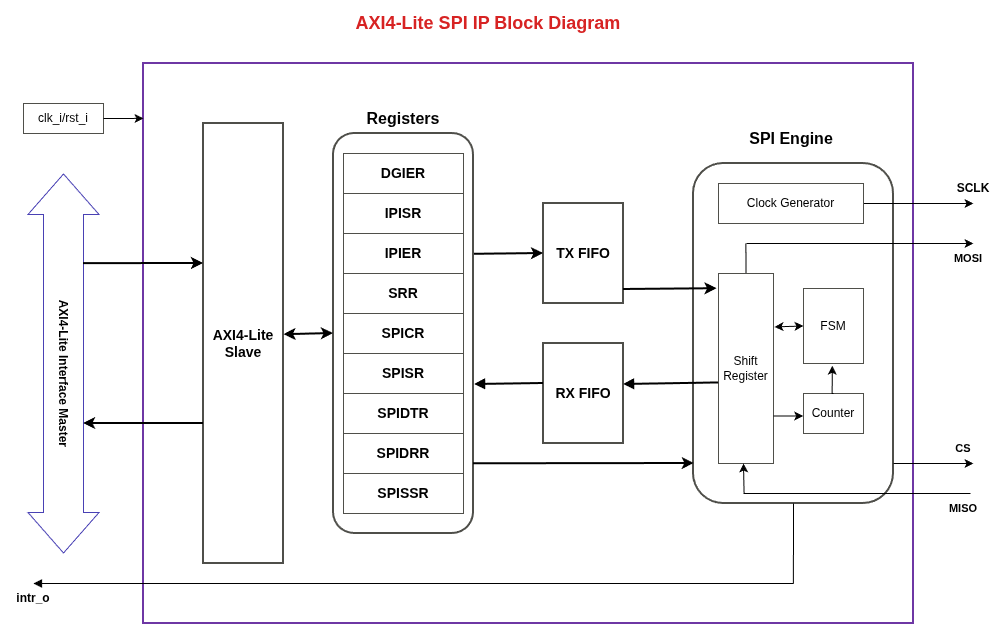

The diagram above was exported from draw.io. Its source (the exported page's mxGraphModel, read from the mxfile embedded in the PNG):
<mxGraphModel dx="1510" dy="867" grid="0" gridSize="10" guides="1" tooltips="1" connect="1" arrows="1" fold="1" page="1" pageScale="1" pageWidth="1100" pageHeight="850" math="0" shadow="0">
  <root>
    <mxCell id="0" />
    <mxCell id="1" parent="0" />
    <mxCell id="KzQLSP_4u_YGNYhwXf5o-75" parent="1" style="rounded=1;whiteSpace=wrap;html=1;strokeColor=light-dark(#4f4f4a, #252500);fillColor=none;strokeWidth=2;" value="" vertex="1">
      <mxGeometry height="340" width="200" x="750" y="260" as="geometry" />
    </mxCell>
    <mxCell id="KzQLSP_4u_YGNYhwXf5o-76" parent="1" style="rounded=0;whiteSpace=wrap;html=1;strokeColor=light-dark(#6e37a4, #252500);fillColor=none;strokeWidth=2;" value="" vertex="1">
      <mxGeometry height="560" width="770" x="200" y="160" as="geometry" />
    </mxCell>
    <mxCell id="KzQLSP_4u_YGNYhwXf5o-2" parent="1" style="rounded=0;whiteSpace=wrap;html=1;strokeColor=light-dark(#4f4f4a, #252500);fillColor=none;strokeWidth=2;" value="&lt;b&gt;&lt;font style=&quot;font-size: 14px;&quot;&gt;AXI4-Lite Slave&lt;/font&gt;&lt;/b&gt;" vertex="1">
      <mxGeometry height="440" width="80" x="260" y="220" as="geometry" />
    </mxCell>
    <mxCell id="KzQLSP_4u_YGNYhwXf5o-3" edge="1" parent="1" style="shape=flexArrow;endArrow=classic;startArrow=classic;html=1;rounded=0;width=40;startSize=13.16;startWidth=30;endWidth=30;endSize=13.16;strokeColor=light-dark(#4941b4, #ededed);" value="">
      <mxGeometry height="100" relative="1" width="100" as="geometry">
        <mxPoint x="120" y="650" as="sourcePoint" />
        <mxPoint x="120" y="270" as="targetPoint" />
      </mxGeometry>
    </mxCell>
    <mxCell id="KzQLSP_4u_YGNYhwXf5o-4" connectable="0" parent="KzQLSP_4u_YGNYhwXf5o-3" style="edgeLabel;html=1;align=center;verticalAlign=middle;resizable=0;points=[];rotation=90;fontSize=6;" value="&lt;h1&gt;&lt;font&gt;AXI4-Lite Interface Master&lt;/font&gt;&lt;/h1&gt;" vertex="1">
      <mxGeometry relative="1" x="0.1853" y="-7" as="geometry">
        <mxPoint x="-7" y="44" as="offset" />
      </mxGeometry>
    </mxCell>
    <mxCell id="KzQLSP_4u_YGNYhwXf5o-25" edge="1" parent="1" style="endArrow=classic;html=1;rounded=0;fontFamily=Helvetica;fontSize=11;fontColor=default;labelBackgroundColor=default;resizable=0;entryX=0;entryY=0.227;entryDx=0;entryDy=0;entryPerimeter=0;strokeWidth=2;" value="">
      <mxGeometry height="50" relative="1" width="50" as="geometry">
        <mxPoint x="140" y="360.12" as="sourcePoint" />
        <mxPoint x="260" y="360" as="targetPoint" />
      </mxGeometry>
    </mxCell>
    <mxCell id="KzQLSP_4u_YGNYhwXf5o-26" edge="1" parent="1" style="endArrow=classic;html=1;rounded=0;fontFamily=Helvetica;fontSize=11;fontColor=default;labelBackgroundColor=default;resizable=0;strokeWidth=2;" value="">
      <mxGeometry height="50" relative="1" width="50" as="geometry">
        <mxPoint x="260" y="520" as="sourcePoint" />
        <mxPoint x="140" y="520" as="targetPoint" />
      </mxGeometry>
    </mxCell>
    <mxCell id="KzQLSP_4u_YGNYhwXf5o-31" parent="1" style="text;html=1;whiteSpace=wrap;strokeColor=none;fillColor=none;align=center;verticalAlign=middle;rounded=0;autosize=1;resizable=0;fontFamily=Helvetica;fontSize=11;fontColor=default;labelBackgroundColor=default;" value="&lt;b&gt;&lt;font style=&quot;font-size: 16px;&quot;&gt;Registers&lt;/font&gt;&lt;/b&gt;" vertex="1">
      <mxGeometry height="30" width="100" x="410" y="200" as="geometry" />
    </mxCell>
    <mxCell id="KzQLSP_4u_YGNYhwXf5o-47" connectable="0" parent="1" style="group;strokeWidth=2;" value="" vertex="1">
      <mxGeometry height="400" width="130" x="400" y="250" as="geometry" />
    </mxCell>
    <mxCell id="KzQLSP_4u_YGNYhwXf5o-29" parent="KzQLSP_4u_YGNYhwXf5o-47" style="rounded=0;whiteSpace=wrap;html=1;strokeColor=light-dark(#4f4f4a, #252500);fillColor=none;" value="&lt;b&gt;&lt;font style=&quot;font-size: 14px;&quot;&gt;DGIER&lt;/font&gt;&lt;/b&gt;" vertex="1">
      <mxGeometry height="40" width="120" as="geometry" />
    </mxCell>
    <mxCell id="KzQLSP_4u_YGNYhwXf5o-38" parent="KzQLSP_4u_YGNYhwXf5o-47" style="rounded=0;whiteSpace=wrap;html=1;strokeColor=light-dark(#4f4f4a, #252500);fillColor=none;" value="&lt;b&gt;&lt;font style=&quot;font-size: 14px;&quot;&gt;IPISR&lt;/font&gt;&lt;/b&gt;" vertex="1">
      <mxGeometry height="40" width="120" y="40" as="geometry" />
    </mxCell>
    <mxCell id="KzQLSP_4u_YGNYhwXf5o-39" parent="KzQLSP_4u_YGNYhwXf5o-47" style="rounded=0;whiteSpace=wrap;html=1;strokeColor=light-dark(#4f4f4a, #252500);fillColor=none;" value="&lt;b&gt;&lt;font style=&quot;font-size: 14px;&quot;&gt;IPIER&lt;/font&gt;&lt;/b&gt;" vertex="1">
      <mxGeometry height="40" width="120" y="80" as="geometry" />
    </mxCell>
    <mxCell id="KzQLSP_4u_YGNYhwXf5o-40" parent="KzQLSP_4u_YGNYhwXf5o-47" style="rounded=0;whiteSpace=wrap;html=1;strokeColor=light-dark(#4f4f4a, #252500);fillColor=none;" value="&lt;span style=&quot;font-size: 14px;&quot;&gt;&lt;b&gt;SRR&lt;/b&gt;&lt;/span&gt;" vertex="1">
      <mxGeometry height="40" width="120" y="120" as="geometry" />
    </mxCell>
    <mxCell id="KzQLSP_4u_YGNYhwXf5o-41" parent="KzQLSP_4u_YGNYhwXf5o-47" style="rounded=0;whiteSpace=wrap;html=1;strokeColor=light-dark(#4f4f4a, #252500);fillColor=none;" value="&lt;span style=&quot;font-size: 14px;&quot;&gt;&lt;b&gt;SPICR&lt;/b&gt;&lt;/span&gt;" vertex="1">
      <mxGeometry height="40" width="120" y="160" as="geometry" />
    </mxCell>
    <mxCell id="KzQLSP_4u_YGNYhwXf5o-42" parent="KzQLSP_4u_YGNYhwXf5o-47" style="rounded=0;whiteSpace=wrap;html=1;strokeColor=light-dark(#4f4f4a, #252500);fillColor=none;" value="&lt;b style=&quot;font-size: 14px;&quot;&gt;SPISR&lt;/b&gt;" vertex="1">
      <mxGeometry height="40" width="120" y="200" as="geometry" />
    </mxCell>
    <mxCell id="KzQLSP_4u_YGNYhwXf5o-43" parent="KzQLSP_4u_YGNYhwXf5o-47" style="rounded=0;whiteSpace=wrap;html=1;strokeColor=light-dark(#4f4f4a, #252500);fillColor=none;" value="&lt;b style=&quot;font-size: 14px;&quot;&gt;SPIDTR&lt;/b&gt;" vertex="1">
      <mxGeometry height="40" width="120" y="240" as="geometry" />
    </mxCell>
    <mxCell id="KzQLSP_4u_YGNYhwXf5o-44" parent="KzQLSP_4u_YGNYhwXf5o-47" style="rounded=0;whiteSpace=wrap;html=1;strokeColor=light-dark(#4f4f4a, #252500);fillColor=none;" value="&lt;b style=&quot;font-size: 14px;&quot;&gt;SPIDRR&lt;/b&gt;" vertex="1">
      <mxGeometry height="40" width="120" y="280" as="geometry" />
    </mxCell>
    <mxCell id="KzQLSP_4u_YGNYhwXf5o-45" parent="KzQLSP_4u_YGNYhwXf5o-47" style="rounded=0;whiteSpace=wrap;html=1;strokeColor=light-dark(#4f4f4a, #252500);fillColor=none;" value="&lt;b style=&quot;font-size: 14px;&quot;&gt;SPISSR&lt;/b&gt;" vertex="1">
      <mxGeometry height="40" width="120" y="320" as="geometry" />
    </mxCell>
    <mxCell id="KzQLSP_4u_YGNYhwXf5o-52" parent="KzQLSP_4u_YGNYhwXf5o-47" style="rounded=1;whiteSpace=wrap;html=1;strokeColor=light-dark(#4f4f4a, #252500);fillColor=none;strokeWidth=2;" value="" vertex="1">
      <mxGeometry height="400" width="140" x="-10" y="-20" as="geometry" />
    </mxCell>
    <mxCell id="KzQLSP_4u_YGNYhwXf5o-48" parent="1" style="rounded=0;whiteSpace=wrap;html=1;strokeColor=light-dark(#4f4f4a, #252500);fillColor=none;strokeWidth=2;" value="&lt;b&gt;&lt;font style=&quot;font-size: 14px;&quot;&gt;TX FIFO&lt;/font&gt;&lt;/b&gt;" vertex="1">
      <mxGeometry height="100" width="80" x="600" y="300" as="geometry" />
    </mxCell>
    <mxCell id="KzQLSP_4u_YGNYhwXf5o-49" parent="1" style="rounded=0;whiteSpace=wrap;html=1;strokeColor=light-dark(#4f4f4a, #252500);fillColor=none;strokeWidth=2;" value="&lt;b&gt;&lt;font style=&quot;font-size: 14px;&quot;&gt;RX FIFO&lt;/font&gt;&lt;/b&gt;" vertex="1">
      <mxGeometry height="100" width="80" x="600" y="440" as="geometry" />
    </mxCell>
    <mxCell id="KzQLSP_4u_YGNYhwXf5o-55" parent="1" style="text;html=1;whiteSpace=wrap;strokeColor=none;fillColor=none;align=center;verticalAlign=middle;rounded=0;autosize=1;resizable=0;fontFamily=Helvetica;fontSize=11;fontColor=default;labelBackgroundColor=default;" value="&lt;b&gt;&lt;font style=&quot;font-size: 16px;&quot;&gt;SPI Engine&lt;/font&gt;&lt;/b&gt;" vertex="1">
      <mxGeometry height="30" width="110" x="792.5" y="220" as="geometry" />
    </mxCell>
    <mxCell id="KzQLSP_4u_YGNYhwXf5o-56" edge="1" parent="1" source="KzQLSP_4u_YGNYhwXf5o-2" style="endArrow=classic;startArrow=classic;html=1;rounded=0;fontFamily=Helvetica;fontSize=11;fontColor=default;labelBackgroundColor=default;resizable=0;exitX=1.006;exitY=0.48;exitDx=0;exitDy=0;exitPerimeter=0;entryX=0;entryY=0.5;entryDx=0;entryDy=0;strokeWidth=2;" target="KzQLSP_4u_YGNYhwXf5o-52" value="">
      <mxGeometry height="50" relative="1" width="50" as="geometry">
        <mxPoint x="600" y="530" as="sourcePoint" />
        <mxPoint x="650" y="480" as="targetPoint" />
      </mxGeometry>
    </mxCell>
    <mxCell id="KzQLSP_4u_YGNYhwXf5o-57" edge="1" parent="1" source="KzQLSP_4u_YGNYhwXf5o-52" style="endArrow=classic;html=1;rounded=0;fontFamily=Helvetica;fontSize=11;fontColor=default;labelBackgroundColor=default;resizable=0;strokeWidth=2;exitX=1.007;exitY=0.302;exitDx=0;exitDy=0;exitPerimeter=0;entryX=0;entryY=0.5;entryDx=0;entryDy=0;" target="KzQLSP_4u_YGNYhwXf5o-48" value="">
      <mxGeometry height="50" relative="1" width="50" as="geometry">
        <mxPoint x="840" y="410" as="sourcePoint" />
        <mxPoint x="598" y="350" as="targetPoint" />
      </mxGeometry>
    </mxCell>
    <mxCell id="KzQLSP_4u_YGNYhwXf5o-58" edge="1" parent="1" style="endArrow=none;html=1;rounded=0;fontFamily=Helvetica;fontSize=11;fontColor=default;labelBackgroundColor=default;resizable=0;strokeWidth=2;exitX=1.007;exitY=0.302;exitDx=0;exitDy=0;exitPerimeter=0;entryX=0;entryY=0.5;entryDx=0;entryDy=0;endFill=0;startArrow=block;startFill=1;" value="">
      <mxGeometry height="50" relative="1" width="50" as="geometry">
        <mxPoint x="531" y="481" as="sourcePoint" />
        <mxPoint x="600" y="480" as="targetPoint" />
      </mxGeometry>
    </mxCell>
    <mxCell id="KzQLSP_4u_YGNYhwXf5o-66" edge="1" parent="1" source="KzQLSP_4u_YGNYhwXf5o-59" style="edgeStyle=orthogonalEdgeStyle;rounded=0;orthogonalLoop=1;jettySize=auto;html=1;exitX=0.5;exitY=0;exitDx=0;exitDy=0;fontFamily=Helvetica;fontSize=11;fontColor=default;labelBackgroundColor=default;resizable=0;endArrow=none;endFill=0;">
      <mxGeometry relative="1" as="geometry">
        <mxPoint x="802.4137931034484" y="340" as="targetPoint" />
      </mxGeometry>
    </mxCell>
    <mxCell id="KzQLSP_4u_YGNYhwXf5o-59" parent="1" style="rounded=0;whiteSpace=wrap;html=1;strokeColor=light-dark(#4f4f4a, #252500);fillColor=none;strokeWidth=1;" value="Shift Register" vertex="1">
      <mxGeometry height="190" width="55" x="775" y="370" as="geometry" />
    </mxCell>
    <mxCell id="KzQLSP_4u_YGNYhwXf5o-63" edge="1" parent="1" source="KzQLSP_4u_YGNYhwXf5o-60" style="edgeStyle=orthogonalEdgeStyle;rounded=0;orthogonalLoop=1;jettySize=auto;html=1;exitX=1;exitY=0.5;exitDx=0;exitDy=0;fontFamily=Helvetica;fontSize=11;fontColor=default;labelBackgroundColor=default;resizable=0;">
      <mxGeometry relative="1" as="geometry">
        <mxPoint x="1030" y="300" as="targetPoint" />
      </mxGeometry>
    </mxCell>
    <mxCell id="KzQLSP_4u_YGNYhwXf5o-60" parent="1" style="rounded=0;whiteSpace=wrap;html=1;strokeColor=light-dark(#4f4f4a, #252500);fillColor=none;" value="Clock Generator" vertex="1">
      <mxGeometry height="40" width="145" x="775" y="280" as="geometry" />
    </mxCell>
    <mxCell id="KzQLSP_4u_YGNYhwXf5o-61" parent="1" style="rounded=0;whiteSpace=wrap;html=1;strokeColor=light-dark(#4f4f4a, #252500);fillColor=none;strokeWidth=1;" value="Counter" vertex="1">
      <mxGeometry height="40" width="60" x="860" y="490" as="geometry" />
    </mxCell>
    <mxCell id="KzQLSP_4u_YGNYhwXf5o-62" parent="1" style="rounded=0;whiteSpace=wrap;html=1;strokeColor=light-dark(#4f4f4a, #252500);fillColor=none;strokeWidth=1;" value="FSM" vertex="1">
      <mxGeometry height="75" width="60" x="860" y="385" as="geometry" />
    </mxCell>
    <mxCell id="KzQLSP_4u_YGNYhwXf5o-65" edge="1" parent="1" style="endArrow=classic;html=1;rounded=0;fontFamily=Helvetica;fontSize=11;fontColor=default;labelBackgroundColor=default;resizable=0;" value="">
      <mxGeometry height="50" relative="1" width="50" as="geometry">
        <mxPoint x="803" y="340" as="sourcePoint" />
        <mxPoint x="1030" y="340" as="targetPoint" />
      </mxGeometry>
    </mxCell>
    <mxCell id="KzQLSP_4u_YGNYhwXf5o-67" edge="1" parent="1" style="edgeStyle=orthogonalEdgeStyle;rounded=0;orthogonalLoop=1;jettySize=auto;html=1;exitX=0.5;exitY=0;exitDx=0;exitDy=0;fontFamily=Helvetica;fontSize=11;fontColor=default;labelBackgroundColor=default;resizable=0;endArrow=classic;endFill=1;startArrow=none;startFill=0;">
      <mxGeometry relative="1" as="geometry">
        <mxPoint x="800.5862068965516" y="590" as="sourcePoint" />
        <mxPoint x="800" y="560" as="targetPoint" />
      </mxGeometry>
    </mxCell>
    <mxCell id="KzQLSP_4u_YGNYhwXf5o-68" edge="1" parent="1" style="endArrow=none;html=1;rounded=0;fontFamily=Helvetica;fontSize=11;fontColor=default;labelBackgroundColor=default;resizable=0;endFill=0;startArrow=none;startFill=0;" value="">
      <mxGeometry height="50" relative="1" width="50" as="geometry">
        <mxPoint x="800" y="590" as="sourcePoint" />
        <mxPoint x="1027" y="590" as="targetPoint" />
      </mxGeometry>
    </mxCell>
    <mxCell id="KzQLSP_4u_YGNYhwXf5o-69" edge="1" parent="1" style="endArrow=classic;html=1;rounded=0;fontFamily=Helvetica;fontSize=11;fontColor=default;labelBackgroundColor=default;resizable=0;strokeWidth=2;exitX=1.007;exitY=0.302;exitDx=0;exitDy=0;exitPerimeter=0;entryX=-0.027;entryY=0.08;entryDx=0;entryDy=0;entryPerimeter=0;" target="KzQLSP_4u_YGNYhwXf5o-59" value="">
      <mxGeometry height="50" relative="1" width="50" as="geometry">
        <mxPoint x="680" y="386" as="sourcePoint" />
        <mxPoint x="749" y="385" as="targetPoint" />
      </mxGeometry>
    </mxCell>
    <mxCell id="KzQLSP_4u_YGNYhwXf5o-70" edge="1" parent="1" style="endArrow=none;html=1;rounded=0;fontFamily=Helvetica;fontSize=11;fontColor=default;labelBackgroundColor=default;resizable=0;strokeWidth=2;exitX=1.007;exitY=0.302;exitDx=0;exitDy=0;exitPerimeter=0;entryX=0.003;entryY=0.576;entryDx=0;entryDy=0;endFill=0;startArrow=block;startFill=1;entryPerimeter=0;" target="KzQLSP_4u_YGNYhwXf5o-59" value="">
      <mxGeometry height="50" relative="1" width="50" as="geometry">
        <mxPoint x="680" y="481" as="sourcePoint" />
        <mxPoint x="749" y="480" as="targetPoint" />
      </mxGeometry>
    </mxCell>
    <mxCell id="KzQLSP_4u_YGNYhwXf5o-71" edge="1" parent="1" source="KzQLSP_4u_YGNYhwXf5o-59" style="endArrow=classic;startArrow=classic;html=1;rounded=0;fontFamily=Helvetica;fontSize=11;fontColor=default;labelBackgroundColor=default;resizable=0;entryX=0;entryY=0.5;entryDx=0;entryDy=0;exitX=1.018;exitY=0.281;exitDx=0;exitDy=0;exitPerimeter=0;" target="KzQLSP_4u_YGNYhwXf5o-62" value="">
      <mxGeometry height="50" relative="1" width="50" as="geometry">
        <mxPoint x="700" y="480" as="sourcePoint" />
        <mxPoint x="750" y="430" as="targetPoint" />
      </mxGeometry>
    </mxCell>
    <mxCell id="KzQLSP_4u_YGNYhwXf5o-73" edge="1" parent="1" source="KzQLSP_4u_YGNYhwXf5o-59" style="edgeStyle=orthogonalEdgeStyle;rounded=0;orthogonalLoop=1;jettySize=auto;html=1;exitX=1;exitY=0.75;exitDx=0;exitDy=0;entryX=-0.005;entryY=0.555;entryDx=0;entryDy=0;entryPerimeter=0;fontFamily=Helvetica;fontSize=11;fontColor=default;labelBackgroundColor=default;resizable=0;" target="KzQLSP_4u_YGNYhwXf5o-61">
      <mxGeometry relative="1" as="geometry" />
    </mxCell>
    <mxCell id="KzQLSP_4u_YGNYhwXf5o-74" edge="1" parent="1" source="KzQLSP_4u_YGNYhwXf5o-61" style="edgeStyle=orthogonalEdgeStyle;rounded=0;orthogonalLoop=1;jettySize=auto;html=1;exitX=0.5;exitY=0;exitDx=0;exitDy=0;entryX=0.479;entryY=1.03;entryDx=0;entryDy=0;entryPerimeter=0;fontFamily=Helvetica;fontSize=11;fontColor=default;labelBackgroundColor=default;resizable=0;" target="KzQLSP_4u_YGNYhwXf5o-62">
      <mxGeometry relative="1" as="geometry" />
    </mxCell>
    <mxCell id="KzQLSP_4u_YGNYhwXf5o-77" edge="1" parent="1" style="endArrow=classic;html=1;rounded=0;fontFamily=Helvetica;fontSize=11;fontColor=default;labelBackgroundColor=default;resizable=0;entryX=0.004;entryY=0.058;entryDx=0;entryDy=0;entryPerimeter=0;strokeWidth=2;" value="">
      <mxGeometry height="50" relative="1" width="50" as="geometry">
        <mxPoint x="530" y="560.28" as="sourcePoint" />
        <mxPoint x="750.8" y="560" as="targetPoint" />
      </mxGeometry>
    </mxCell>
    <mxCell id="KzQLSP_4u_YGNYhwXf5o-79" parent="1" style="rounded=0;whiteSpace=wrap;html=1;strokeColor=light-dark(#4f4f4a, #252500);fillColor=none;strokeWidth=1;" value="clk_i/rst_i" vertex="1">
      <mxGeometry height="30" width="80" x="80" y="200" as="geometry" />
    </mxCell>
    <mxCell id="KzQLSP_4u_YGNYhwXf5o-80" edge="1" parent="1" source="KzQLSP_4u_YGNYhwXf5o-79" style="edgeStyle=orthogonalEdgeStyle;rounded=0;orthogonalLoop=1;jettySize=auto;html=1;exitX=1;exitY=0.5;exitDx=0;exitDy=0;entryX=0;entryY=0.098;entryDx=0;entryDy=0;entryPerimeter=0;fontFamily=Helvetica;fontSize=11;fontColor=default;labelBackgroundColor=default;resizable=0;" target="KzQLSP_4u_YGNYhwXf5o-76">
      <mxGeometry relative="1" as="geometry" />
    </mxCell>
    <mxCell id="KzQLSP_4u_YGNYhwXf5o-82" edge="1" parent="1" source="KzQLSP_4u_YGNYhwXf5o-75" style="edgeStyle=orthogonalEdgeStyle;rounded=0;orthogonalLoop=1;jettySize=auto;html=1;exitX=0.5;exitY=1;exitDx=0;exitDy=0;entryX=0.844;entryY=0.929;entryDx=0;entryDy=0;entryPerimeter=0;fontFamily=Helvetica;fontSize=11;fontColor=default;labelBackgroundColor=default;resizable=0;endArrow=none;endFill=0;" target="KzQLSP_4u_YGNYhwXf5o-76">
      <mxGeometry relative="1" as="geometry" />
    </mxCell>
    <mxCell id="KzQLSP_4u_YGNYhwXf5o-83" edge="1" parent="1" style="endArrow=none;html=1;rounded=0;fontFamily=Helvetica;fontSize=11;fontColor=default;labelBackgroundColor=default;resizable=0;startArrow=block;startFill=1;" value="">
      <mxGeometry height="50" relative="1" width="50" as="geometry">
        <mxPoint x="90" y="680" as="sourcePoint" />
        <mxPoint x="850" y="680" as="targetPoint" />
      </mxGeometry>
    </mxCell>
    <mxCell id="KzQLSP_4u_YGNYhwXf5o-84" edge="1" parent="1" style="edgeStyle=orthogonalEdgeStyle;rounded=0;orthogonalLoop=1;jettySize=auto;html=1;exitX=1;exitY=0.5;exitDx=0;exitDy=0;fontFamily=Helvetica;fontSize=11;fontColor=default;labelBackgroundColor=default;resizable=0;">
      <mxGeometry relative="1" as="geometry">
        <mxPoint x="950" y="560" as="sourcePoint" />
        <mxPoint x="1030" y="560" as="targetPoint" />
      </mxGeometry>
    </mxCell>
    <mxCell id="KzQLSP_4u_YGNYhwXf5o-85" parent="1" style="text;html=1;whiteSpace=wrap;strokeColor=none;fillColor=none;align=center;verticalAlign=middle;rounded=0;autosize=1;resizable=0;fontFamily=Helvetica;fontSize=11;fontColor=default;labelBackgroundColor=default;" value="&lt;font style=&quot;font-size: 18px; color: light-dark(rgb(215, 35, 35), rgb(237, 237, 237));&quot;&gt;&lt;b&gt;AXI4-Lite SPI IP Block Diagram&lt;/b&gt;&lt;/font&gt;" vertex="1">
      <mxGeometry height="40" width="290" x="400" y="100" as="geometry" />
    </mxCell>
    <mxCell id="KzQLSP_4u_YGNYhwXf5o-86" parent="1" style="text;html=1;whiteSpace=wrap;strokeColor=none;fillColor=none;align=center;verticalAlign=middle;rounded=0;autosize=1;resizable=0;fontFamily=Helvetica;fontSize=11;fontColor=default;labelBackgroundColor=default;" value="&lt;b&gt;&lt;font style=&quot;font-size: 12px;&quot;&gt;intr_o&lt;/font&gt;&lt;/b&gt;" vertex="1">
      <mxGeometry height="30" width="60" x="60" y="680" as="geometry" />
    </mxCell>
    <mxCell id="KzQLSP_4u_YGNYhwXf5o-87" parent="1" style="text;html=1;whiteSpace=wrap;strokeColor=none;fillColor=none;align=center;verticalAlign=middle;rounded=0;autosize=1;resizable=0;fontFamily=Helvetica;fontSize=11;fontColor=default;labelBackgroundColor=default;" value="&lt;b&gt;&lt;font style=&quot;font-size: 12px;&quot;&gt;SCLK&lt;/font&gt;&lt;/b&gt;" vertex="1">
      <mxGeometry height="30" width="60" x="1000" y="270" as="geometry" />
    </mxCell>
    <mxCell id="KzQLSP_4u_YGNYhwXf5o-88" parent="1" style="text;html=1;whiteSpace=wrap;strokeColor=none;fillColor=none;align=center;verticalAlign=middle;rounded=0;autosize=1;resizable=0;fontFamily=Helvetica;fontSize=11;fontColor=default;labelBackgroundColor=default;" value="&lt;b&gt;MOSI&lt;/b&gt;" vertex="1">
      <mxGeometry height="30" width="50" x="1000" y="340" as="geometry" />
    </mxCell>
    <mxCell id="KzQLSP_4u_YGNYhwXf5o-89" parent="1" style="text;html=1;whiteSpace=wrap;strokeColor=none;fillColor=none;align=center;verticalAlign=middle;rounded=0;autosize=1;resizable=0;fontFamily=Helvetica;fontSize=11;fontColor=default;labelBackgroundColor=default;" value="&lt;b&gt;MISO&lt;/b&gt;" vertex="1">
      <mxGeometry height="30" width="50" x="995" y="590" as="geometry" />
    </mxCell>
    <mxCell id="KzQLSP_4u_YGNYhwXf5o-90" parent="1" style="text;html=1;whiteSpace=wrap;strokeColor=none;fillColor=none;align=center;verticalAlign=middle;rounded=0;autosize=1;resizable=0;fontFamily=Helvetica;fontSize=11;fontColor=default;labelBackgroundColor=default;" value="&lt;b&gt;CS&lt;/b&gt;" vertex="1">
      <mxGeometry height="30" width="40" x="1000" y="530" as="geometry" />
    </mxCell>
  </root>
</mxGraphModel>